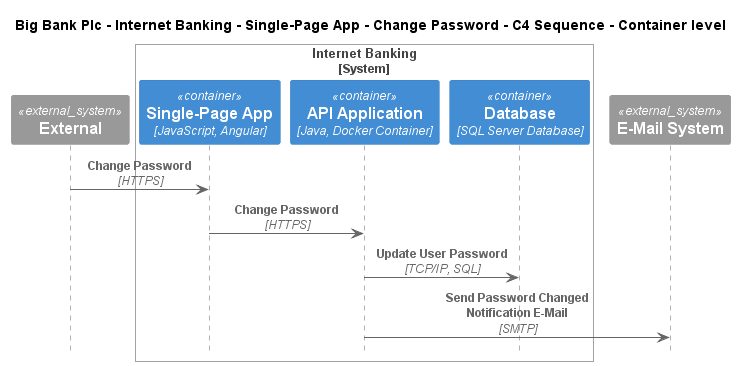

The diagram above was rendered by PlantUML. Its source (embedded in the PNG):
@startuml
!include ..\..\..\..\..\..\..\.c4s\C4_Sequence.puml

title Big Bank Plc - Internet Banking - Single-Page App - Change Password - C4 Sequence - Container level

System_Ext(C4InterFlow.SoftwareSystems.ExternalSystem, "External", "")

System_Boundary(BigBankPlc.SoftwareSystems.InternetBanking, "Internet Banking")
    Container(BigBankPlc.SoftwareSystems.InternetBanking.Containers.SinglePageApp, "Single-Page App", "JavaScript, Angular", "Provides all the Internet banking functionality to customers via their web browser")
    Container(BigBankPlc.SoftwareSystems.InternetBanking.Containers.APIApplication, "API Application", "Java, Docker Container", "Provides Internet banking functionality via API")
    ContainerDb(BigBankPlc.SoftwareSystems.InternetBanking.Containers.Database, "Database", "SQL Server Database", "Stores user registration information, hashed auth credentials, access logs, etc.")
Boundary_End()
System_Ext(BigBankPlc.SoftwareSystems.EMailSystem, "E-Mail System", "The internal Microsoft Exchange system")

Rel(C4InterFlow.SoftwareSystems.ExternalSystem, BigBankPlc.SoftwareSystems.InternetBanking.Containers.SinglePageApp, "Change Password", "HTTPS")
Rel(BigBankPlc.SoftwareSystems.InternetBanking.Containers.SinglePageApp, BigBankPlc.SoftwareSystems.InternetBanking.Containers.APIApplication, "Change Password", "HTTPS")
Rel(BigBankPlc.SoftwareSystems.InternetBanking.Containers.APIApplication, BigBankPlc.SoftwareSystems.InternetBanking.Containers.Database, "Update User Password", "TCP/IP, SQL")
Rel(BigBankPlc.SoftwareSystems.InternetBanking.Containers.APIApplication, BigBankPlc.SoftwareSystems.EMailSystem, "Send Password Changed Notification E-Mail", "SMTP")


@enduml